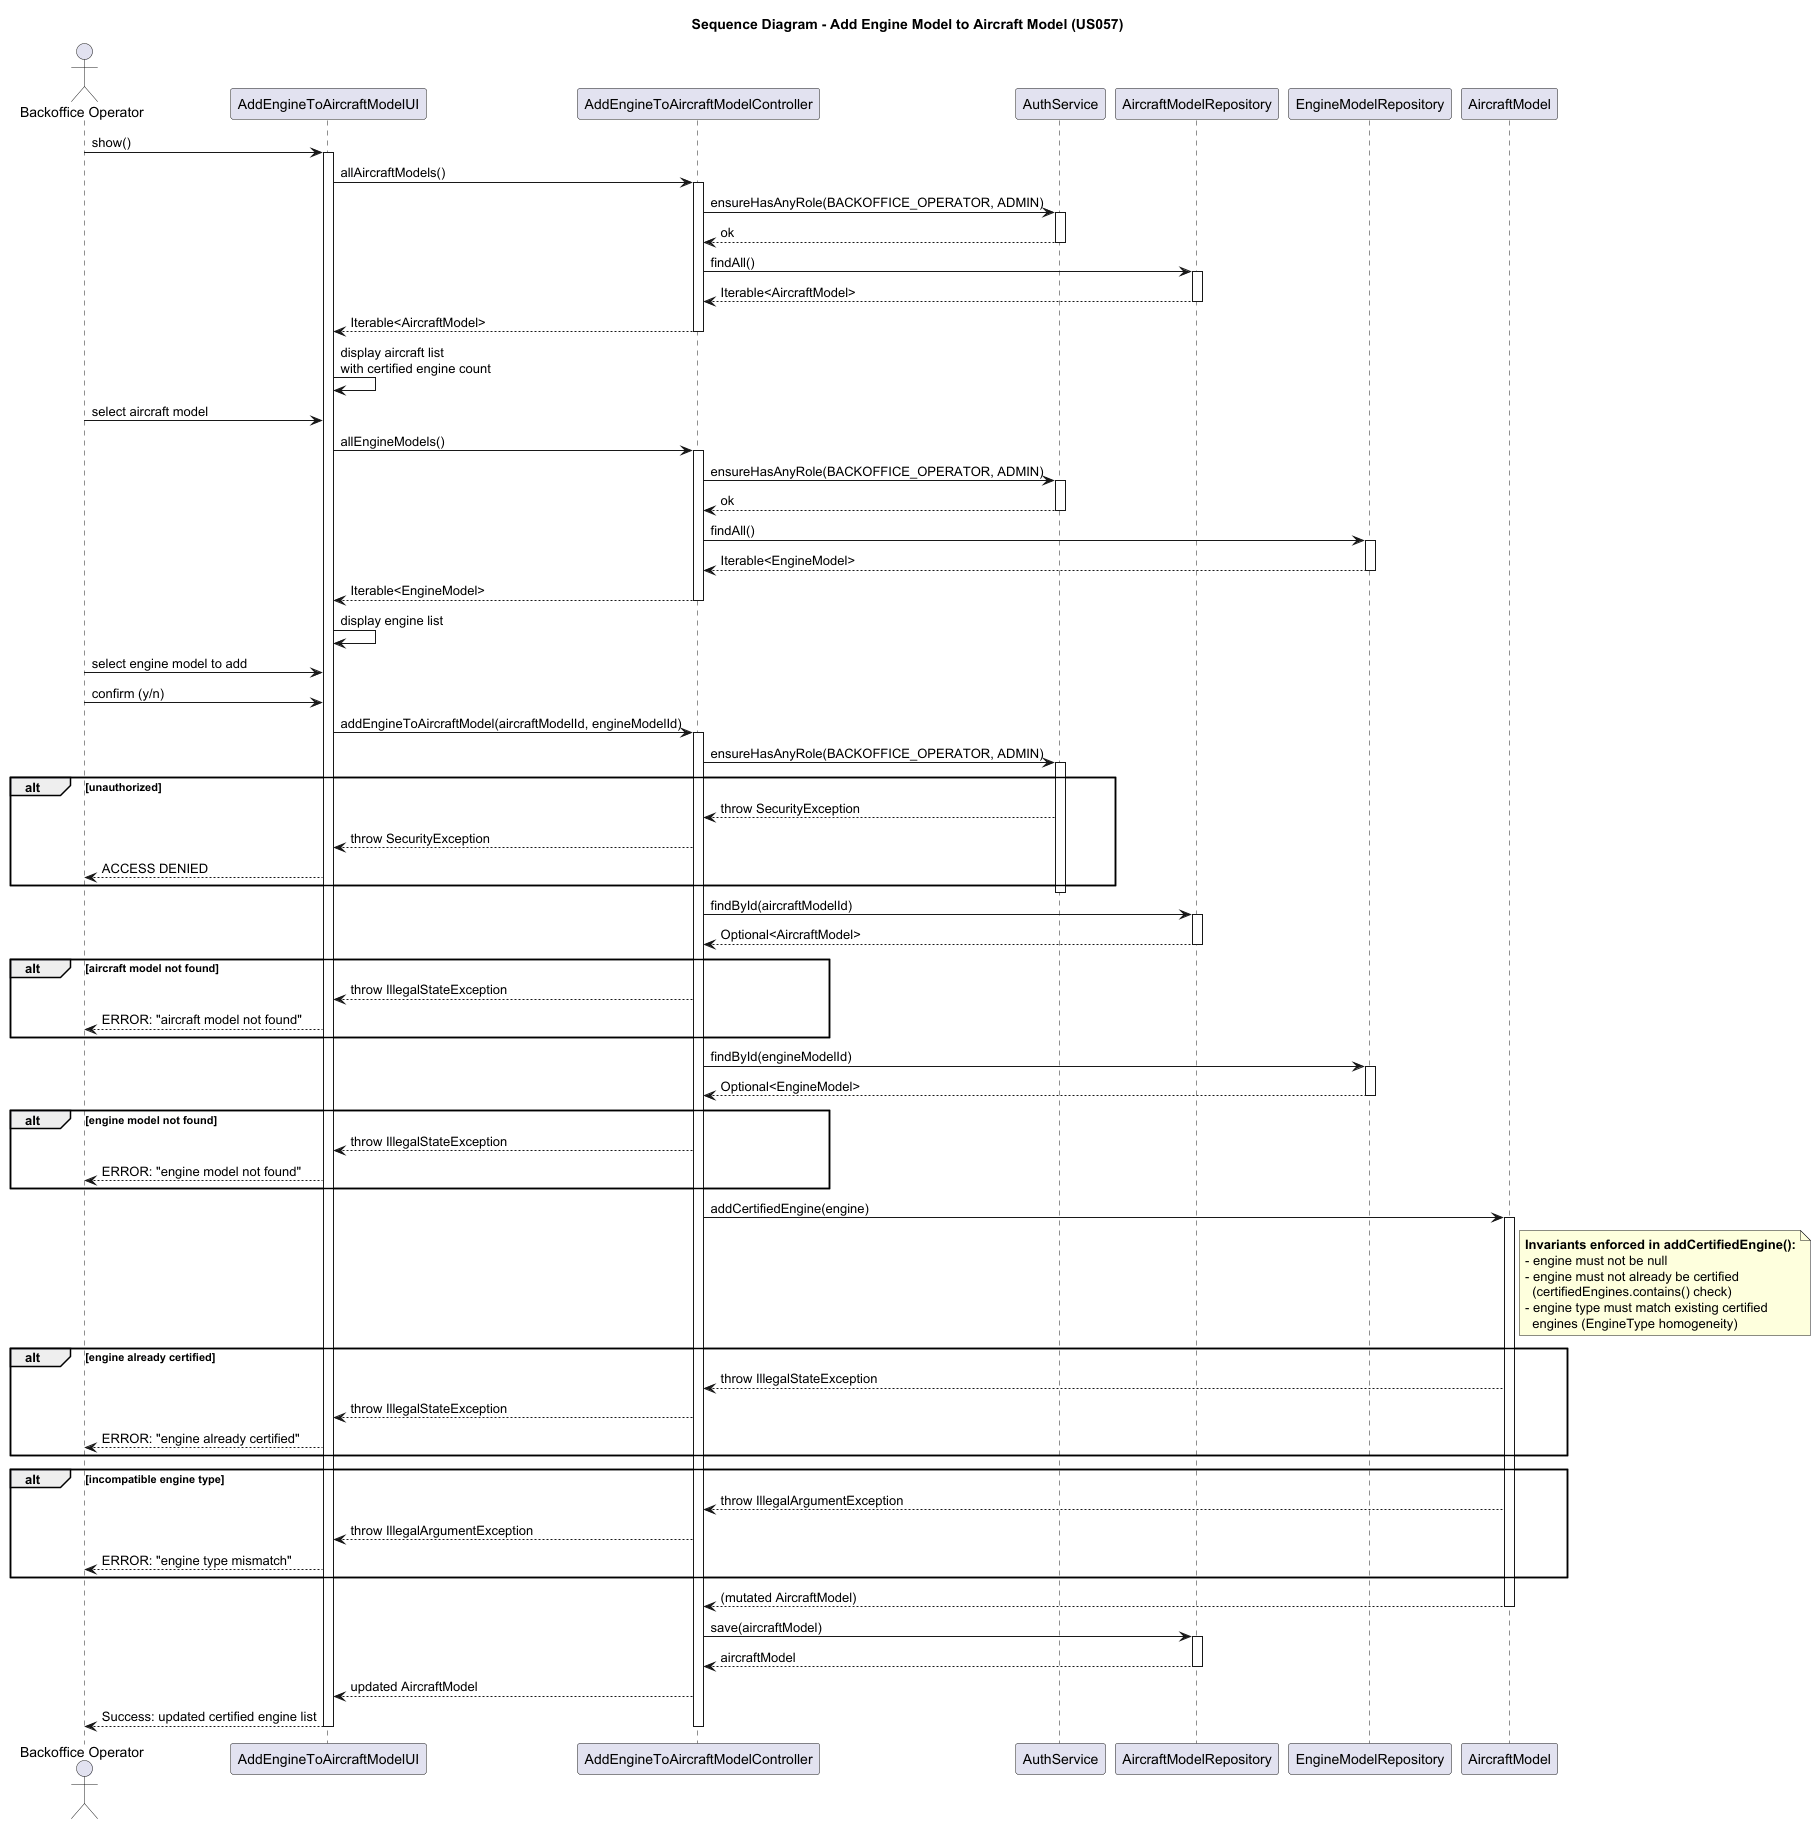

The diagram above was rendered by PlantUML. Its source (embedded in the PNG):
@startuml
title Sequence Diagram - Add Engine Model to Aircraft Model (US057)

actor "Backoffice Operator" as BO
participant "AddEngineToAircraftModelUI" as UI
participant "AddEngineToAircraftModelController" as Controller
participant "AuthService" as Auth
participant "AircraftModelRepository" as AircraftRepo
participant "EngineModelRepository" as EngineRepo
participant "AircraftModel" as Aggregate

BO -> UI: show()
activate UI

UI -> Controller: allAircraftModels()
activate Controller
Controller -> Auth: ensureHasAnyRole(BACKOFFICE_OPERATOR, ADMIN)
activate Auth
Auth --> Controller: ok
deactivate Auth
Controller -> AircraftRepo: findAll()
activate AircraftRepo
AircraftRepo --> Controller: Iterable<AircraftModel>
deactivate AircraftRepo
Controller --> UI: Iterable<AircraftModel>
deactivate Controller

UI -> UI: display aircraft list\nwith certified engine count
BO -> UI: select aircraft model

UI -> Controller: allEngineModels()
activate Controller
Controller -> Auth: ensureHasAnyRole(BACKOFFICE_OPERATOR, ADMIN)
activate Auth
Auth --> Controller: ok
deactivate Auth
Controller -> EngineRepo: findAll()
activate EngineRepo
EngineRepo --> Controller: Iterable<EngineModel>
deactivate EngineRepo
Controller --> UI: Iterable<EngineModel>
deactivate Controller

UI -> UI: display engine list
BO -> UI: select engine model to add
BO -> UI: confirm (y/n)

UI -> Controller: addEngineToAircraftModel(aircraftModelId, engineModelId)
activate Controller

Controller -> Auth: ensureHasAnyRole(BACKOFFICE_OPERATOR, ADMIN)
activate Auth
alt unauthorized
    Auth --> Controller: throw SecurityException
    Controller --> UI: throw SecurityException
    UI --> BO: ACCESS DENIED
end
deactivate Auth

Controller -> AircraftRepo: findById(aircraftModelId)
activate AircraftRepo
AircraftRepo --> Controller: Optional<AircraftModel>
deactivate AircraftRepo

alt aircraft model not found
    Controller --> UI: throw IllegalStateException
    UI --> BO: ERROR: "aircraft model not found"
end

Controller -> EngineRepo: findById(engineModelId)
activate EngineRepo
EngineRepo --> Controller: Optional<EngineModel>
deactivate EngineRepo

alt engine model not found
    Controller --> UI: throw IllegalStateException
    UI --> BO: ERROR: "engine model not found"
end

Controller -> Aggregate: addCertifiedEngine(engine)
activate Aggregate
note right of Aggregate
    **Invariants enforced in addCertifiedEngine():**
    - engine must not be null
    - engine must not already be certified
      (certifiedEngines.contains() check)
    - engine type must match existing certified
      engines (EngineType homogeneity)
end note

alt engine already certified
    Aggregate --> Controller: throw IllegalStateException
    Controller --> UI: throw IllegalStateException
    UI --> BO: ERROR: "engine already certified"
end

alt incompatible engine type
    Aggregate --> Controller: throw IllegalArgumentException
    Controller --> UI: throw IllegalArgumentException
    UI --> BO: ERROR: "engine type mismatch"
end

Aggregate --> Controller: (mutated AircraftModel)
deactivate Aggregate

Controller -> AircraftRepo: save(aircraftModel)
activate AircraftRepo
AircraftRepo --> Controller: aircraftModel
deactivate AircraftRepo

Controller --> UI: updated AircraftModel
UI --> BO: Success: updated certified engine list

deactivate Controller
deactivate UI
@enduml